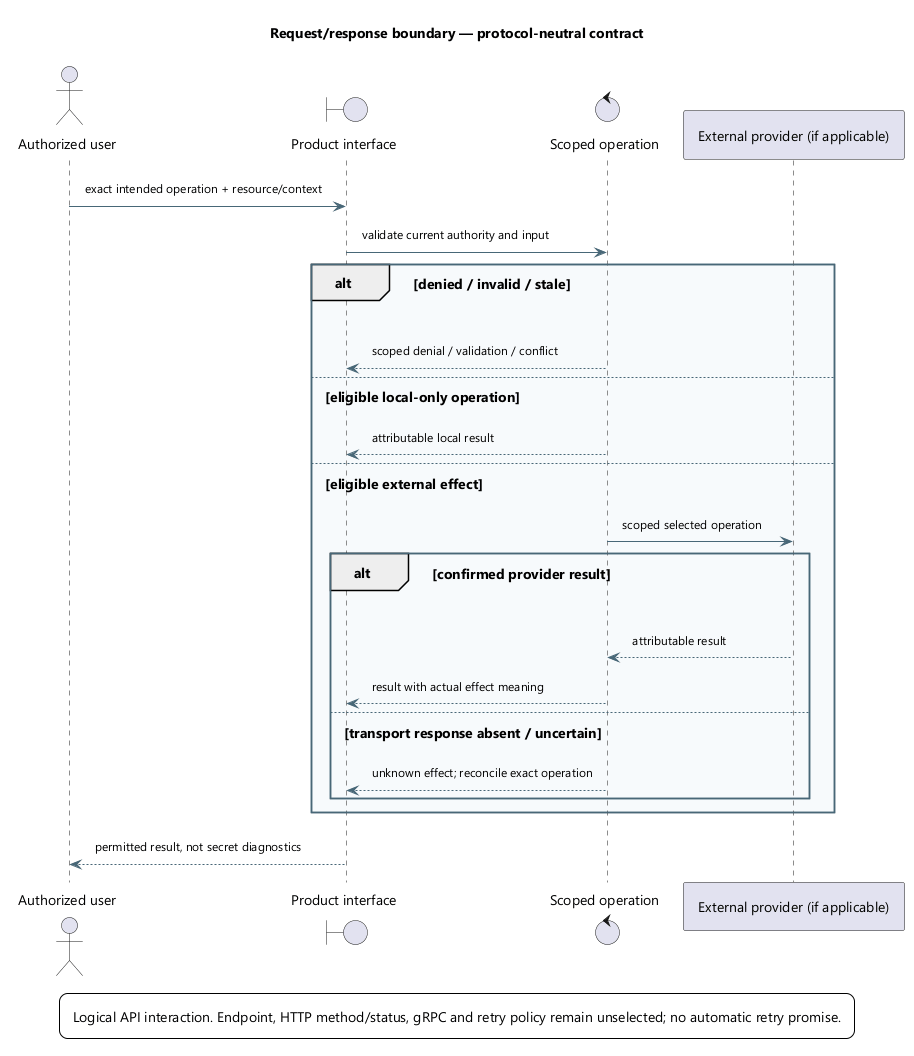

The diagram above was rendered by PlantUML. Its source (embedded in the PNG):
@startuml
skinparam backgroundColor white
skinparam defaultFontName Segoe UI
skinparam defaultFontSize 14
skinparam shadowing false
skinparam ArrowColor #486777
skinparam ArrowFontSize 12
skinparam rectangleBackgroundColor #EEF5FA
skinparam rectangleBorderColor #486777
skinparam packageBackgroundColor #F7FAFC
skinparam packageBorderColor #486777
skinparam componentBackgroundColor #EEF5FA
skinparam noteBackgroundColor #FFF3DA
skinparam noteBorderColor #B59865
skinparam nodesep 35
skinparam ranksep 45
skinparam padding 8
title Request/response boundary — protocol-neutral contract
actor "Authorized user" as User
boundary "Product interface" as Boundary
control "Scoped operation" as Operation
participant "External provider (if applicable)" as Provider
User -> Boundary : exact intended operation + resource/context
Boundary -> Operation : validate current authority and input
alt denied / invalid / stale
 Operation --> Boundary : scoped denial / validation / conflict
else eligible local-only operation
 Operation --> Boundary : attributable local result
else eligible external effect
 Operation -> Provider : scoped selected operation
 alt confirmed provider result
  Provider --> Operation : attributable result
  Operation --> Boundary : result with actual effect meaning
 else transport response absent / uncertain
  Operation --> Boundary : unknown effect; reconcile exact operation
 end
end
Boundary --> User : permitted result, not secret diagnostics

legend bottom
Logical API interaction. Endpoint, HTTP method/status, gRPC and retry policy remain unselected; no automatic retry promise.
endlegend
@enduml